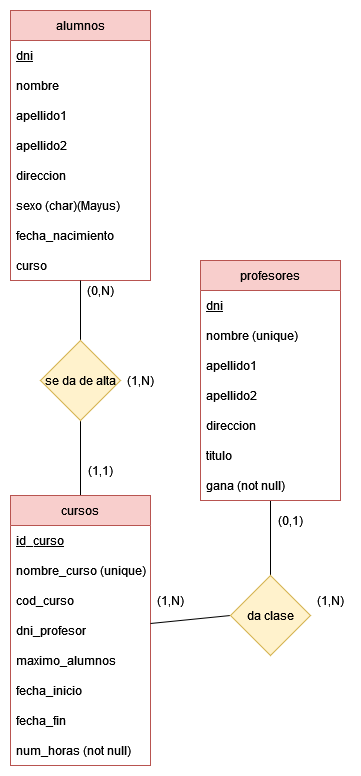

The diagram above was exported from draw.io. Its source (the exported page's mxGraphModel, read from the mxfile embedded in the PNG):
<mxGraphModel dx="410" dy="779" grid="1" gridSize="10" guides="1" tooltips="1" connect="1" arrows="1" fold="1" page="1" pageScale="1" pageWidth="827" pageHeight="1169" math="0" shadow="0">
  <root>
    <mxCell id="0" />
    <mxCell id="1" parent="0" />
    <mxCell id="vsiKlY1omu5Fg6JfoTeS-1" value="alumnos" style="swimlane;fontStyle=0;childLayout=stackLayout;horizontal=1;startSize=30;horizontalStack=0;resizeParent=1;resizeParentMax=0;resizeLast=0;collapsible=1;marginBottom=0;fillColor=#f8cecc;strokeColor=#b85450;" parent="1" vertex="1">
      <mxGeometry x="40" y="40" width="140" height="270" as="geometry" />
    </mxCell>
    <mxCell id="vsiKlY1omu5Fg6JfoTeS-5" value="dni" style="text;strokeColor=none;fillColor=none;align=left;verticalAlign=middle;spacingLeft=4;spacingRight=4;overflow=hidden;points=[[0,0.5],[1,0.5]];portConstraint=eastwest;rotatable=0;fontStyle=4" parent="vsiKlY1omu5Fg6JfoTeS-1" vertex="1">
      <mxGeometry y="30" width="140" height="30" as="geometry" />
    </mxCell>
    <mxCell id="vsiKlY1omu5Fg6JfoTeS-41" value="nombre" style="text;strokeColor=none;fillColor=none;align=left;verticalAlign=middle;spacingLeft=4;spacingRight=4;overflow=hidden;points=[[0,0.5],[1,0.5]];portConstraint=eastwest;rotatable=0;fontStyle=0" parent="vsiKlY1omu5Fg6JfoTeS-1" vertex="1">
      <mxGeometry y="60" width="140" height="30" as="geometry" />
    </mxCell>
    <mxCell id="vsiKlY1omu5Fg6JfoTeS-3" value="apellido1" style="text;strokeColor=none;fillColor=none;align=left;verticalAlign=middle;spacingLeft=4;spacingRight=4;overflow=hidden;points=[[0,0.5],[1,0.5]];portConstraint=eastwest;rotatable=0;" parent="vsiKlY1omu5Fg6JfoTeS-1" vertex="1">
      <mxGeometry y="90" width="140" height="30" as="geometry" />
    </mxCell>
    <mxCell id="vsiKlY1omu5Fg6JfoTeS-4" value="apellido2" style="text;strokeColor=none;fillColor=none;align=left;verticalAlign=middle;spacingLeft=4;spacingRight=4;overflow=hidden;points=[[0,0.5],[1,0.5]];portConstraint=eastwest;rotatable=0;" parent="vsiKlY1omu5Fg6JfoTeS-1" vertex="1">
      <mxGeometry y="120" width="140" height="30" as="geometry" />
    </mxCell>
    <mxCell id="vsiKlY1omu5Fg6JfoTeS-6" value="direccion" style="text;strokeColor=none;fillColor=none;align=left;verticalAlign=middle;spacingLeft=4;spacingRight=4;overflow=hidden;points=[[0,0.5],[1,0.5]];portConstraint=eastwest;rotatable=0;" parent="vsiKlY1omu5Fg6JfoTeS-1" vertex="1">
      <mxGeometry y="150" width="140" height="30" as="geometry" />
    </mxCell>
    <mxCell id="vsiKlY1omu5Fg6JfoTeS-8" value="sexo (char)(Mayus)" style="text;strokeColor=none;fillColor=none;align=left;verticalAlign=middle;spacingLeft=4;spacingRight=4;overflow=hidden;points=[[0,0.5],[1,0.5]];portConstraint=eastwest;rotatable=0;fontStyle=0" parent="vsiKlY1omu5Fg6JfoTeS-1" vertex="1">
      <mxGeometry y="180" width="140" height="30" as="geometry" />
    </mxCell>
    <mxCell id="vsiKlY1omu5Fg6JfoTeS-9" value="fecha_nacimiento" style="text;strokeColor=none;fillColor=none;align=left;verticalAlign=middle;spacingLeft=4;spacingRight=4;overflow=hidden;points=[[0,0.5],[1,0.5]];portConstraint=eastwest;rotatable=0;" parent="vsiKlY1omu5Fg6JfoTeS-1" vertex="1">
      <mxGeometry y="210" width="140" height="30" as="geometry" />
    </mxCell>
    <mxCell id="vsiKlY1omu5Fg6JfoTeS-10" value="curso" style="text;strokeColor=none;fillColor=none;align=left;verticalAlign=middle;spacingLeft=4;spacingRight=4;overflow=hidden;points=[[0,0.5],[1,0.5]];portConstraint=eastwest;rotatable=0;" parent="vsiKlY1omu5Fg6JfoTeS-1" vertex="1">
      <mxGeometry y="240" width="140" height="30" as="geometry" />
    </mxCell>
    <mxCell id="vsiKlY1omu5Fg6JfoTeS-29" style="rounded=0;orthogonalLoop=1;jettySize=auto;html=1;exitX=0.5;exitY=0;exitDx=0;exitDy=0;endArrow=none;endFill=0;" parent="1" source="vsiKlY1omu5Fg6JfoTeS-11" target="vsiKlY1omu5Fg6JfoTeS-28" edge="1">
      <mxGeometry relative="1" as="geometry" />
    </mxCell>
    <mxCell id="vsiKlY1omu5Fg6JfoTeS-11" value="cursos" style="swimlane;fontStyle=0;childLayout=stackLayout;horizontal=1;startSize=30;horizontalStack=0;resizeParent=1;resizeParentMax=0;resizeLast=0;collapsible=1;marginBottom=0;fillColor=#f8cecc;strokeColor=#b85450;" parent="1" vertex="1">
      <mxGeometry x="40" y="525" width="140" height="270" as="geometry" />
    </mxCell>
    <mxCell id="xZXMBiuUlV_9aD8eFa2U-1" value="id_curso" style="text;strokeColor=none;fillColor=none;align=left;verticalAlign=middle;spacingLeft=4;spacingRight=4;overflow=hidden;points=[[0,0.5],[1,0.5]];portConstraint=eastwest;rotatable=0;fontStyle=4" vertex="1" parent="vsiKlY1omu5Fg6JfoTeS-11">
      <mxGeometry y="30" width="140" height="30" as="geometry" />
    </mxCell>
    <mxCell id="vsiKlY1omu5Fg6JfoTeS-13" value="nombre_curso (unique)" style="text;strokeColor=none;fillColor=none;align=left;verticalAlign=middle;spacingLeft=4;spacingRight=4;overflow=hidden;points=[[0,0.5],[1,0.5]];portConstraint=eastwest;rotatable=0;fontStyle=0" parent="vsiKlY1omu5Fg6JfoTeS-11" vertex="1">
      <mxGeometry y="60" width="140" height="30" as="geometry" />
    </mxCell>
    <mxCell id="vsiKlY1omu5Fg6JfoTeS-14" value="cod_curso" style="text;strokeColor=none;fillColor=none;align=left;verticalAlign=middle;spacingLeft=4;spacingRight=4;overflow=hidden;points=[[0,0.5],[1,0.5]];portConstraint=eastwest;rotatable=0;" parent="vsiKlY1omu5Fg6JfoTeS-11" vertex="1">
      <mxGeometry y="90" width="140" height="30" as="geometry" />
    </mxCell>
    <mxCell id="vsiKlY1omu5Fg6JfoTeS-15" value="dni_profesor" style="text;strokeColor=none;fillColor=none;align=left;verticalAlign=middle;spacingLeft=4;spacingRight=4;overflow=hidden;points=[[0,0.5],[1,0.5]];portConstraint=eastwest;rotatable=0;" parent="vsiKlY1omu5Fg6JfoTeS-11" vertex="1">
      <mxGeometry y="120" width="140" height="30" as="geometry" />
    </mxCell>
    <mxCell id="vsiKlY1omu5Fg6JfoTeS-16" value="maximo_alumnos" style="text;strokeColor=none;fillColor=none;align=left;verticalAlign=middle;spacingLeft=4;spacingRight=4;overflow=hidden;points=[[0,0.5],[1,0.5]];portConstraint=eastwest;rotatable=0;" parent="vsiKlY1omu5Fg6JfoTeS-11" vertex="1">
      <mxGeometry y="150" width="140" height="30" as="geometry" />
    </mxCell>
    <mxCell id="vsiKlY1omu5Fg6JfoTeS-17" value="fecha_inicio" style="text;strokeColor=none;fillColor=none;align=left;verticalAlign=middle;spacingLeft=4;spacingRight=4;overflow=hidden;points=[[0,0.5],[1,0.5]];portConstraint=eastwest;rotatable=0;" parent="vsiKlY1omu5Fg6JfoTeS-11" vertex="1">
      <mxGeometry y="180" width="140" height="30" as="geometry" />
    </mxCell>
    <mxCell id="vsiKlY1omu5Fg6JfoTeS-18" value="fecha_fin" style="text;strokeColor=none;fillColor=none;align=left;verticalAlign=middle;spacingLeft=4;spacingRight=4;overflow=hidden;points=[[0,0.5],[1,0.5]];portConstraint=eastwest;rotatable=0;" parent="vsiKlY1omu5Fg6JfoTeS-11" vertex="1">
      <mxGeometry y="210" width="140" height="30" as="geometry" />
    </mxCell>
    <mxCell id="vsiKlY1omu5Fg6JfoTeS-19" value="num_horas (not null)" style="text;strokeColor=none;fillColor=none;align=left;verticalAlign=middle;spacingLeft=4;spacingRight=4;overflow=hidden;points=[[0,0.5],[1,0.5]];portConstraint=eastwest;rotatable=0;" parent="vsiKlY1omu5Fg6JfoTeS-11" vertex="1">
      <mxGeometry y="240" width="140" height="30" as="geometry" />
    </mxCell>
    <mxCell id="vsiKlY1omu5Fg6JfoTeS-36" style="edgeStyle=none;rounded=0;orthogonalLoop=1;jettySize=auto;html=1;exitX=0.5;exitY=1;exitDx=0;exitDy=0;endArrow=none;endFill=0;" parent="1" source="vsiKlY1omu5Fg6JfoTeS-20" target="vsiKlY1omu5Fg6JfoTeS-35" edge="1">
      <mxGeometry relative="1" as="geometry" />
    </mxCell>
    <mxCell id="vsiKlY1omu5Fg6JfoTeS-20" value="profesores" style="swimlane;fontStyle=0;childLayout=stackLayout;horizontal=1;startSize=30;horizontalStack=0;resizeParent=1;resizeParentMax=0;resizeLast=0;collapsible=1;marginBottom=0;fillColor=#f8cecc;strokeColor=#b85450;" parent="1" vertex="1">
      <mxGeometry x="230" y="290" width="140" height="240" as="geometry" />
    </mxCell>
    <mxCell id="vsiKlY1omu5Fg6JfoTeS-24" value="dni" style="text;strokeColor=none;fillColor=none;align=left;verticalAlign=middle;spacingLeft=4;spacingRight=4;overflow=hidden;points=[[0,0.5],[1,0.5]];portConstraint=eastwest;rotatable=0;fontStyle=4" parent="vsiKlY1omu5Fg6JfoTeS-20" vertex="1">
      <mxGeometry y="30" width="140" height="30" as="geometry" />
    </mxCell>
    <mxCell id="vsiKlY1omu5Fg6JfoTeS-34" value="nombre (unique)" style="text;strokeColor=none;fillColor=none;align=left;verticalAlign=middle;spacingLeft=4;spacingRight=4;overflow=hidden;points=[[0,0.5],[1,0.5]];portConstraint=eastwest;rotatable=0;fontStyle=0" parent="vsiKlY1omu5Fg6JfoTeS-20" vertex="1">
      <mxGeometry y="60" width="140" height="30" as="geometry" />
    </mxCell>
    <mxCell id="vsiKlY1omu5Fg6JfoTeS-22" value="apellido1" style="text;strokeColor=none;fillColor=none;align=left;verticalAlign=middle;spacingLeft=4;spacingRight=4;overflow=hidden;points=[[0,0.5],[1,0.5]];portConstraint=eastwest;rotatable=0;" parent="vsiKlY1omu5Fg6JfoTeS-20" vertex="1">
      <mxGeometry y="90" width="140" height="30" as="geometry" />
    </mxCell>
    <mxCell id="vsiKlY1omu5Fg6JfoTeS-23" value="apellido2" style="text;strokeColor=none;fillColor=none;align=left;verticalAlign=middle;spacingLeft=4;spacingRight=4;overflow=hidden;points=[[0,0.5],[1,0.5]];portConstraint=eastwest;rotatable=0;" parent="vsiKlY1omu5Fg6JfoTeS-20" vertex="1">
      <mxGeometry y="120" width="140" height="30" as="geometry" />
    </mxCell>
    <mxCell id="vsiKlY1omu5Fg6JfoTeS-25" value="direccion" style="text;strokeColor=none;fillColor=none;align=left;verticalAlign=middle;spacingLeft=4;spacingRight=4;overflow=hidden;points=[[0,0.5],[1,0.5]];portConstraint=eastwest;rotatable=0;" parent="vsiKlY1omu5Fg6JfoTeS-20" vertex="1">
      <mxGeometry y="150" width="140" height="30" as="geometry" />
    </mxCell>
    <mxCell id="vsiKlY1omu5Fg6JfoTeS-26" value="titulo" style="text;strokeColor=none;fillColor=none;align=left;verticalAlign=middle;spacingLeft=4;spacingRight=4;overflow=hidden;points=[[0,0.5],[1,0.5]];portConstraint=eastwest;rotatable=0;" parent="vsiKlY1omu5Fg6JfoTeS-20" vertex="1">
      <mxGeometry y="180" width="140" height="30" as="geometry" />
    </mxCell>
    <mxCell id="vsiKlY1omu5Fg6JfoTeS-27" value="gana (not null)" style="text;strokeColor=none;fillColor=none;align=left;verticalAlign=middle;spacingLeft=4;spacingRight=4;overflow=hidden;points=[[0,0.5],[1,0.5]];portConstraint=eastwest;rotatable=0;" parent="vsiKlY1omu5Fg6JfoTeS-20" vertex="1">
      <mxGeometry y="210" width="140" height="30" as="geometry" />
    </mxCell>
    <mxCell id="vsiKlY1omu5Fg6JfoTeS-30" style="rounded=0;orthogonalLoop=1;jettySize=auto;html=1;exitX=0.5;exitY=0;exitDx=0;exitDy=0;endArrow=none;endFill=0;" parent="1" source="vsiKlY1omu5Fg6JfoTeS-28" target="vsiKlY1omu5Fg6JfoTeS-1" edge="1">
      <mxGeometry relative="1" as="geometry" />
    </mxCell>
    <mxCell id="vsiKlY1omu5Fg6JfoTeS-28" value="se da de alta" style="rhombus;whiteSpace=wrap;html=1;fillColor=#fff2cc;strokeColor=#d6b656;" parent="1" vertex="1">
      <mxGeometry x="70" y="370" width="80" height="80" as="geometry" />
    </mxCell>
    <mxCell id="vsiKlY1omu5Fg6JfoTeS-31" value="(1,1)" style="text;html=1;align=center;verticalAlign=middle;resizable=0;points=[];autosize=1;strokeColor=none;fillColor=none;" parent="1" vertex="1">
      <mxGeometry x="110" y="490" width="40" height="20" as="geometry" />
    </mxCell>
    <mxCell id="vsiKlY1omu5Fg6JfoTeS-32" value="(0,N)" style="text;html=1;align=center;verticalAlign=middle;resizable=0;points=[];autosize=1;strokeColor=none;fillColor=none;" parent="1" vertex="1">
      <mxGeometry x="110" y="310" width="40" height="20" as="geometry" />
    </mxCell>
    <mxCell id="vsiKlY1omu5Fg6JfoTeS-33" value="(1,N)" style="text;html=1;align=center;verticalAlign=middle;resizable=0;points=[];autosize=1;strokeColor=none;fillColor=none;" parent="1" vertex="1">
      <mxGeometry x="150" y="400" width="40" height="20" as="geometry" />
    </mxCell>
    <mxCell id="vsiKlY1omu5Fg6JfoTeS-37" style="edgeStyle=none;rounded=0;orthogonalLoop=1;jettySize=auto;html=1;exitX=0;exitY=0.5;exitDx=0;exitDy=0;endArrow=none;endFill=0;" parent="1" source="vsiKlY1omu5Fg6JfoTeS-35" target="vsiKlY1omu5Fg6JfoTeS-11" edge="1">
      <mxGeometry relative="1" as="geometry" />
    </mxCell>
    <mxCell id="vsiKlY1omu5Fg6JfoTeS-35" value="da clase" style="rhombus;whiteSpace=wrap;html=1;fillColor=#fff2cc;strokeColor=#d6b656;" parent="1" vertex="1">
      <mxGeometry x="260" y="605" width="80" height="80" as="geometry" />
    </mxCell>
    <mxCell id="vsiKlY1omu5Fg6JfoTeS-38" value="(1,N)" style="text;html=1;align=center;verticalAlign=middle;resizable=0;points=[];autosize=1;strokeColor=none;fillColor=none;" parent="1" vertex="1">
      <mxGeometry x="180" y="620" width="40" height="20" as="geometry" />
    </mxCell>
    <mxCell id="vsiKlY1omu5Fg6JfoTeS-39" value="(0,1)" style="text;html=1;align=center;verticalAlign=middle;resizable=0;points=[];autosize=1;strokeColor=none;fillColor=none;" parent="1" vertex="1">
      <mxGeometry x="300" y="540" width="40" height="20" as="geometry" />
    </mxCell>
    <mxCell id="vsiKlY1omu5Fg6JfoTeS-40" value="(1,N)" style="text;html=1;align=center;verticalAlign=middle;resizable=0;points=[];autosize=1;strokeColor=none;fillColor=none;" parent="1" vertex="1">
      <mxGeometry x="340" y="620" width="40" height="20" as="geometry" />
    </mxCell>
  </root>
</mxGraphModel>